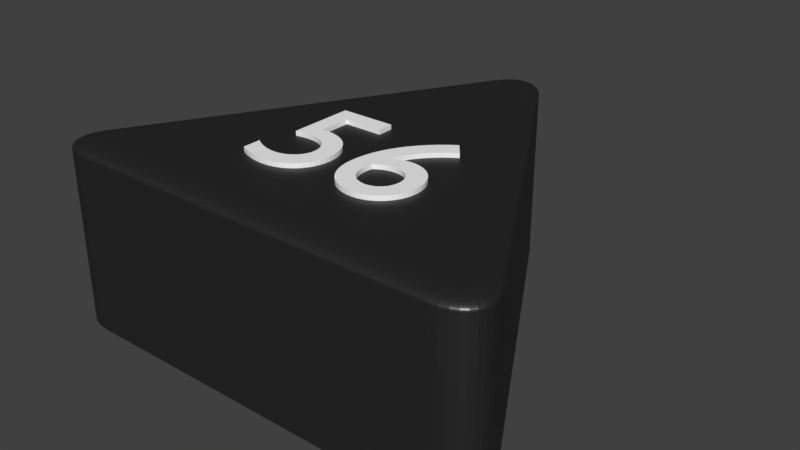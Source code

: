 # Source: dreieck_56_schwarz.blend  (saved by Blender 2.79.0; exported with 4.5.12 LTS)
import bpy
from mathutils import Matrix  # noqa: F401  (used for matrix-valued properties, if any)

bpy.ops.wm.read_factory_settings(use_empty=True)
scene = bpy.context.scene
scene.name = 'Scene'

# ---- collections
col_collection_1 = bpy.data.collections.new('Collection 1'); scene.collection.children.link(col_collection_1)

# ---- materials (node trees are filled in below, after node groups)
mat_material_001 = bpy.data.materials.new('Material.001')
mat_material_001.alpha_threshold = 0.0
mat_material_001.roughness = 0.5
mat_material_005 = bpy.data.materials.new('Material.005')
mat_material_005.alpha_threshold = 0.0
mat_material_005.roughness = 0.5
mat_material_008 = bpy.data.materials.new('Material.008')
mat_material_008.alpha_threshold = 0.0
mat_material_008.roughness = 0.5

# ---- material node trees
mat_material_001.use_nodes = True; mat_material_001.node_tree.nodes.clear()
_N = mat_material_001.node_tree.nodes; _L = mat_material_001.node_tree.links
n0 = _N.new('ShaderNodeBsdfDiffuse'); n0.name = 'Diffuse BSDF'; n0.location = (10, 300)
n0.inputs[0].default_value = (0.01298, 0.01298, 0.01298, 1.0)
n1 = _N.new('ShaderNodeOutputMaterial'); n1.name = 'Material Output'; n1.location = (383, 229)
n2 = _N.new('ShaderNodeBsdfAnisotropic'); n2.name = 'Glossy BSDF'; n2.location = (9, 167)
n2.distribution = 'GGX'
n2.inputs[1].default_value = 0.4472
n3 = _N.new('ShaderNodeMixShader'); n3.name = 'Mix Shader'; n3.location = (208, 244)
n3.inputs[0].default_value = 0.1
_L.new(n0.outputs[0], n3.inputs[1])
_L.new(n2.outputs[0], n3.inputs[2])
_L.new(n3.outputs[0], n1.inputs[0])
n1.is_active_output = True
mat_material_005.use_nodes = True; mat_material_005.node_tree.nodes.clear()
_N = mat_material_005.node_tree.nodes; _L = mat_material_005.node_tree.links
n0 = _N.new('ShaderNodeBsdfDiffuse'); n0.name = 'Diffuse BSDF'; n0.location = (10, 300)
n0.inputs[0].default_value = (1.0, 1.0, 1.0, 1.0)
n1 = _N.new('ShaderNodeOutputMaterial'); n1.name = 'Material Output'; n1.location = (383, 229)
n2 = _N.new('ShaderNodeBsdfAnisotropic'); n2.name = 'Glossy BSDF'; n2.location = (9, 167)
n2.distribution = 'GGX'
n2.inputs[1].default_value = 0.4472
n3 = _N.new('ShaderNodeMixShader'); n3.name = 'Mix Shader'; n3.location = (208, 244)
n3.inputs[0].default_value = 0.1
_L.new(n0.outputs[0], n3.inputs[1])
_L.new(n2.outputs[0], n3.inputs[2])
_L.new(n3.outputs[0], n1.inputs[0])
n1.is_active_output = True
mat_material_008.use_nodes = True; mat_material_008.node_tree.nodes.clear()
_N = mat_material_008.node_tree.nodes; _L = mat_material_008.node_tree.links
n0 = _N.new('ShaderNodeBsdfDiffuse'); n0.name = 'Diffuse BSDF'; n0.location = (10, 300)
n0.inputs[0].default_value = (1.0, 1.0, 1.0, 1.0)
n1 = _N.new('ShaderNodeOutputMaterial'); n1.name = 'Material Output'; n1.location = (383, 229)
n2 = _N.new('ShaderNodeBsdfAnisotropic'); n2.name = 'Glossy BSDF'; n2.location = (9, 167)
n2.distribution = 'GGX'
n2.inputs[1].default_value = 0.4472
n3 = _N.new('ShaderNodeMixShader'); n3.name = 'Mix Shader'; n3.location = (208, 244)
n3.inputs[0].default_value = 0.1
_L.new(n0.outputs[0], n3.inputs[1])
_L.new(n2.outputs[0], n3.inputs[2])
_L.new(n3.outputs[0], n1.inputs[0])
n1.is_active_output = True

# ---- world
world_world = bpy.data.worlds.new('World'); scene.world = world_world
world_world.color = (0.05088, 0.05088, 0.05088)
world_world.use_sun_shadow = False
world_world.sun_shadow_jitter_overblur = 0.0
world_world.cycles.sampling_method = 'MANUAL'

# ---- meshes
me_cylinder = bpy.data.meshes.new('Cylinder')
me_cylinder.from_pydata([(-0.1, 0.8268, -1.0), (0.1, 0.8268, -1.0), (-0.08313, 0.8518, -1.0), (-0.0642, 0.8718, -1.0), (-0.0437, 0.8866, -1.0), (-0.02212, 0.8955, -1.0), (-7.451e-09, 0.8985, -1.0), (0.02212, 0.8955, -1.0), (0.0437, 0.8866, -1.0), (0.0642, 0.8718, -1.0), (0.08313, 0.8518, -1.0), (0.766, -0.3268, -1.0), (0.666, -0.5, -1.0), (0.7792, -0.3539, -1.0), (0.7871, -0.3803, -1.0), (0.7896, -0.4054, -1.0), (0.7866, -0.4286, -1.0), (0.7782, -0.4493, -1.0), (0.7645, -0.4669, -1.0), (0.7459, -0.4811, -1.0), (0.7229, -0.4915, -1.0), (0.6961, -0.4979, -1.0), (-0.666, -0.5, -1.0), (-0.766, -0.3268, -1.0), (-0.6961, -0.4979, -1.0), (-0.7229, -0.4915, -1.0), (-0.7459, -0.4811, -1.0), (-0.7645, -0.4669, -1.0), (-0.7782, -0.4493, -1.0), (-0.7866, -0.4286, -1.0), (-0.7896, -0.4054, -1.0), (-0.7871, -0.3803, -1.0), (-0.7792, -0.3539, -1.0), (0.03214, 0.7843, 1.0), (0.1, 0.8268, 0.92), (0.04275, 0.791, 0.999), (0.05311, 0.7975, 0.9961), (0.06295, 0.8036, 0.9913), (0.07203, 0.8093, 0.9847), (0.08012, 0.8144, 0.9766), (0.08704, 0.8187, 0.967), (0.0926, 0.8222, 0.9563), (0.09668, 0.8247, 0.9447), (0.09916, 0.8263, 0.9325), (-0.03214, 0.7843, 1.0), (-0.1, 0.8268, 0.92), (-0.04275, 0.791, 0.999), (-0.05311, 0.7975, 0.9961), (-0.06295, 0.8036, 0.9913), (-0.07203, 0.8093, 0.9847), (-0.08012, 0.8144, 0.9766), (-0.08704, 0.8187, 0.967), (-0.0926, 0.8222, 0.9563), (-0.09668, 0.8247, 0.9447), (-0.09916, 0.8263, 0.9325), (0.02047, 0.8016, 1.0), (0.08313, 0.8518, 0.92), (0.03027, 0.8094, 0.999), (0.03983, 0.8171, 0.9961), (0.04891, 0.8244, 0.9913), (0.0573, 0.8311, 0.9847), (0.06477, 0.8371, 0.9766), (0.07116, 0.8422, 0.967), (0.0763, 0.8463, 0.9563), (0.08006, 0.8493, 0.9447), (0.08235, 0.8511, 0.9325), (0.01128, 0.8113, 1.0), (0.0642, 0.8718, 0.92), (0.01956, 0.8208, 0.999), (0.02764, 0.83, 0.9961), (0.03531, 0.8388, 0.9913), (0.04239, 0.8469, 0.9847), (0.0487, 0.8541, 0.9766), (0.0541, 0.8603, 0.967), (0.05844, 0.8652, 0.9563), (0.06161, 0.8689, 0.9447), (0.06355, 0.8711, 0.9325), (0.004518, 0.8162, 1.0), (0.0437, 0.8866, 0.92), (0.01065, 0.8272, 0.999), (0.01663, 0.8379, 0.9961), (0.02231, 0.8481, 0.9913), (0.02755, 0.8576, 0.9847), (0.03222, 0.8659, 0.9766), (0.03622, 0.8731, 0.967), (0.03943, 0.8789, 0.9563), (0.04178, 0.8831, 0.9447), (0.04322, 0.8857, 0.9325), (0.001011, 0.8177, 1.0), (0.02212, 0.8955, 0.92), (0.004314, 0.8298, 0.999), (0.007535, 0.8417, 0.9961), (0.0106, 0.853, 0.9913), (0.01342, 0.8634, 0.9847), (0.01594, 0.8727, 0.9766), (0.01809, 0.8807, 0.967), (0.01982, 0.887, 0.9563), (0.02109, 0.8917, 0.9447), (0.02186, 0.8946, 0.9325), (-1.397e-08, 0.8178, 1.0), (-7.451e-09, 0.8985, 0.92), (-1.298e-08, 0.8304, 0.999), (-1.199e-08, 0.8427, 0.9961), (-1.106e-08, 0.8545, 0.9913), (-1.024e-08, 0.8653, 0.9847), (-9.313e-09, 0.8749, 0.9766), (-8.615e-09, 0.8831, 0.967), (-8.149e-09, 0.8897, 0.9563), (-7.8e-09, 0.8946, 0.9447), (-7.567e-09, 0.8975, 0.9325), (-0.001011, 0.8177, 1.0), (-0.02212, 0.8955, 0.92), (-0.004314, 0.8298, 0.999), (-0.007535, 0.8417, 0.9961), (-0.0106, 0.853, 0.9913), (-0.01342, 0.8634, 0.9847), (-0.01594, 0.8727, 0.9766), (-0.01809, 0.8807, 0.967), (-0.01982, 0.887, 0.9563), (-0.02109, 0.8917, 0.9447), (-0.02186, 0.8946, 0.9325), (-0.004518, 0.8162, 1.0), (-0.0437, 0.8866, 0.92), (-0.01065, 0.8272, 0.999), (-0.01663, 0.8379, 0.9961), (-0.02231, 0.8481, 0.9913), (-0.02755, 0.8576, 0.9847), (-0.03222, 0.8659, 0.9766), (-0.03622, 0.8731, 0.967), (-0.03943, 0.8789, 0.9563), (-0.04178, 0.8831, 0.9447), (-0.04322, 0.8857, 0.9325), (-0.01128, 0.8113, 1.0), (-0.0642, 0.8718, 0.92), (-0.01956, 0.8208, 0.999), (-0.02764, 0.83, 0.9961), (-0.03531, 0.8388, 0.9913), (-0.04239, 0.8469, 0.9847), (-0.0487, 0.8541, 0.9766), (-0.0541, 0.8603, 0.967), (-0.05844, 0.8652, 0.9563), (-0.06161, 0.8689, 0.9447), (-0.06355, 0.8711, 0.9325), (-0.02047, 0.8016, 1.0), (-0.08313, 0.8518, 0.92), (-0.03027, 0.8094, 0.999), (-0.03983, 0.8171, 0.9961), (-0.04891, 0.8244, 0.9913), (-0.0573, 0.8311, 0.9847), (-0.06477, 0.8371, 0.9766), (-0.07116, 0.8422, 0.967), (-0.0763, 0.8463, 0.9563), (-0.08006, 0.8493, 0.9447), (-0.08235, 0.8511, 0.9325), (0.6632, -0.42, 1.0), (0.666, -0.5, 0.92), (0.6636, -0.4325, 0.999), (0.6641, -0.4447, 0.9961), (0.6645, -0.4563, 0.9913), (0.6649, -0.467, 0.9847), (0.6652, -0.4766, 0.9766), (0.6655, -0.4847, 0.967), (0.6657, -0.4913, 0.9563), (0.6659, -0.4961, 0.9447), (0.666, -0.499, 0.9325), (0.6953, -0.3643, 1.0), (0.766, -0.3268, 0.92), (0.7064, -0.3585, 0.999), (0.7172, -0.3527, 0.9961), (0.7274, -0.3473, 0.9913), (0.7369, -0.3423, 0.9847), (0.7453, -0.3378, 0.9766), (0.7525, -0.334, 0.967), (0.7583, -0.3309, 0.9563), (0.7626, -0.3286, 0.9447), (0.7652, -0.3273, 0.9325), (0.684, -0.4185, 1.0), (0.6961, -0.4979, 0.92), (0.6859, -0.4309, 0.999), (0.6877, -0.443, 0.9961), (0.6895, -0.4545, 0.9913), (0.6911, -0.4652, 0.9847), (0.6925, -0.4746, 0.9766), (0.6938, -0.4827, 0.967), (0.6948, -0.4892, 0.9563), (0.6955, -0.494, 0.9447), (0.6959, -0.4969, 0.9325), (0.697, -0.4154, 1.0), (0.7229, -0.4915, 0.92), (0.7011, -0.4273, 0.999), (0.705, -0.439, 0.9961), (0.7088, -0.45, 0.9913), (0.7122, -0.4602, 0.9847), (0.7153, -0.4692, 0.9766), (0.718, -0.477, 0.967), (0.7201, -0.4832, 0.9563), (0.7217, -0.4878, 0.9447), (0.7226, -0.4906, 0.9325), (0.7046, -0.412, 1.0), (0.7459, -0.4811, 0.92), (0.7111, -0.4228, 0.999), (0.7174, -0.4334, 0.9961), (0.7234, -0.4434, 0.9913), (0.7289, -0.4526, 0.9847), (0.7338, -0.4609, 0.9766), (0.738, -0.4679, 0.967), (0.7414, -0.4736, 0.9563), (0.7439, -0.4777, 0.9447), (0.7454, -0.4803, 0.9325), (0.7076, -0.4097, 1.0), (0.7645, -0.4669, 0.92), (0.7165, -0.4187, 0.999), (0.7252, -0.4274, 0.9961), (0.7334, -0.4357, 0.9913), (0.741, -0.4433, 0.9847), (0.7478, -0.4502, 0.9766), (0.7536, -0.456, 0.967), (0.7583, -0.4607, 0.9563), (0.7617, -0.4641, 0.9447), (0.7638, -0.4662, 0.9325), (0.7082, -0.4089, 1.0), (0.7782, -0.4493, 0.92), (0.7192, -0.4152, 0.999), (0.7298, -0.4214, 0.9961), (0.74, -0.4272, 0.9913), (0.7493, -0.4326, 0.9847), (0.7577, -0.4374, 0.9766), (0.7648, -0.4416, 0.967), (0.7705, -0.4449, 0.9563), (0.7747, -0.4473, 0.9447), (0.7773, -0.4488, 0.9325), (0.7086, -0.408, 1.0), (0.7866, -0.4286, 0.92), (0.7208, -0.4112, 0.999), (0.7327, -0.4143, 0.9961), (0.744, -0.4173, 0.9913), (0.7545, -0.4201, 0.9847), (0.7638, -0.4226, 0.9766), (0.7717, -0.4247, 0.967), (0.7781, -0.4264, 0.9563), (0.7828, -0.4276, 0.9447), (0.7856, -0.4283, 0.9325), (0.7091, -0.4042, 1.0), (0.7896, -0.4054, 0.92), (0.7217, -0.4044, 0.999), (0.734, -0.4046, 0.9961), (0.7457, -0.4048, 0.9913), (0.7564, -0.4049, 0.9847), (0.766, -0.4051, 0.9766), (0.7742, -0.4052, 0.967), (0.7809, -0.4053, 0.9563), (0.7857, -0.4054, 0.9447), (0.7886, -0.4054, 0.9325), (0.7083, -0.3959, 1.0), (0.7871, -0.3803, 0.92), (0.7206, -0.3935, 0.999), (0.7327, -0.3911, 0.9961), (0.7441, -0.3888, 0.9913), (0.7546, -0.3867, 0.9847), (0.764, -0.3849, 0.9766), (0.7721, -0.3833, 0.967), (0.7785, -0.382, 0.9563), (0.7833, -0.3811, 0.9447), (0.7862, -0.3805, 0.9325), (0.7044, -0.3831, 1.0), (0.7792, -0.3539, 0.92), (0.7161, -0.3785, 0.999), (0.7275, -0.3741, 0.9961), (0.7384, -0.3698, 0.9913), (0.7484, -0.3659, 0.9847), (0.7573, -0.3624, 0.9766), (0.7649, -0.3595, 0.967), (0.7711, -0.3571, 0.9563), (0.7755, -0.3553, 0.9447), (0.7783, -0.3542, 0.9325), (-0.6953, -0.3643, 1.0), (-0.766, -0.3268, 0.92), (-0.7064, -0.3585, 0.999), (-0.7172, -0.3527, 0.9961), (-0.7274, -0.3473, 0.9913), (-0.7369, -0.3423, 0.9847), (-0.7453, -0.3378, 0.9766), (-0.7525, -0.334, 0.967), (-0.7583, -0.3309, 0.9563), (-0.7626, -0.3286, 0.9447), (-0.7652, -0.3273, 0.9325), (-0.6632, -0.42, 1.0), (-0.666, -0.5, 0.92), (-0.6636, -0.4325, 0.999), (-0.6641, -0.4447, 0.9961), (-0.6645, -0.4563, 0.9913), (-0.6649, -0.467, 0.9847), (-0.6652, -0.4766, 0.9766), (-0.6655, -0.4847, 0.967), (-0.6657, -0.4913, 0.9563), (-0.6659, -0.4961, 0.9447), (-0.666, -0.499, 0.9325), (-0.7044, -0.3831, 1.0), (-0.7792, -0.3539, 0.92), (-0.7161, -0.3785, 0.999), (-0.7275, -0.3741, 0.9961), (-0.7384, -0.3698, 0.9913), (-0.7484, -0.3659, 0.9847), (-0.7573, -0.3624, 0.9766), (-0.7649, -0.3595, 0.967), (-0.7711, -0.3571, 0.9563), (-0.7755, -0.3553, 0.9447), (-0.7783, -0.3542, 0.9325), (-0.7083, -0.3959, 1.0), (-0.7871, -0.3803, 0.92), (-0.7206, -0.3935, 0.999), (-0.7327, -0.3911, 0.9961), (-0.7441, -0.3888, 0.9913), (-0.7546, -0.3867, 0.9847), (-0.764, -0.3849, 0.9766), (-0.7721, -0.3833, 0.967), (-0.7785, -0.382, 0.9563), (-0.7833, -0.3811, 0.9447), (-0.7862, -0.3805, 0.9325), (-0.7091, -0.4042, 1.0), (-0.7896, -0.4054, 0.92), (-0.7217, -0.4044, 0.999), (-0.734, -0.4046, 0.9961), (-0.7457, -0.4048, 0.9913), (-0.7564, -0.4049, 0.9847), (-0.766, -0.4051, 0.9766), (-0.7742, -0.4052, 0.967), (-0.7809, -0.4053, 0.9563), (-0.7857, -0.4054, 0.9447), (-0.7886, -0.4054, 0.9325), (-0.7086, -0.408, 1.0), (-0.7866, -0.4286, 0.92), (-0.7208, -0.4112, 0.999), (-0.7327, -0.4143, 0.9961), (-0.744, -0.4173, 0.9913), (-0.7545, -0.4201, 0.9847), (-0.7638, -0.4226, 0.9766), (-0.7717, -0.4247, 0.967), (-0.7781, -0.4264, 0.9563), (-0.7828, -0.4276, 0.9447), (-0.7856, -0.4283, 0.9325), (-0.7082, -0.4089, 1.0), (-0.7782, -0.4493, 0.92), (-0.7192, -0.4152, 0.999), (-0.7298, -0.4214, 0.9961), (-0.74, -0.4272, 0.9913), (-0.7493, -0.4326, 0.9847), (-0.7577, -0.4374, 0.9766), (-0.7648, -0.4416, 0.967), (-0.7705, -0.4449, 0.9563), (-0.7747, -0.4473, 0.9447), (-0.7773, -0.4488, 0.9325), (-0.7076, -0.4097, 1.0), (-0.7645, -0.4669, 0.92), (-0.7165, -0.4187, 0.999), (-0.7252, -0.4274, 0.9961), (-0.7334, -0.4357, 0.9913), (-0.741, -0.4433, 0.9847), (-0.7478, -0.4502, 0.9766), (-0.7536, -0.456, 0.967), (-0.7583, -0.4607, 0.9563), (-0.7617, -0.4641, 0.9447), (-0.7638, -0.4662, 0.9325), (-0.7046, -0.412, 1.0), (-0.7459, -0.4811, 0.92), (-0.7111, -0.4228, 0.999), (-0.7174, -0.4334, 0.9961), (-0.7234, -0.4434, 0.9913), (-0.7289, -0.4526, 0.9847), (-0.7338, -0.4609, 0.9766), (-0.738, -0.4679, 0.967), (-0.7414, -0.4736, 0.9563), (-0.7439, -0.4777, 0.9447), (-0.7454, -0.4803, 0.9325), (-0.697, -0.4154, 1.0), (-0.7229, -0.4915, 0.92), (-0.7011, -0.4273, 0.999), (-0.705, -0.439, 0.9961), (-0.7088, -0.45, 0.9913), (-0.7122, -0.4602, 0.9847), (-0.7153, -0.4692, 0.9766), (-0.718, -0.477, 0.967), (-0.7201, -0.4832, 0.9563), (-0.7217, -0.4878, 0.9447), (-0.7226, -0.4906, 0.9325), (-0.684, -0.4185, 1.0), (-0.6961, -0.4979, 0.92), (-0.6859, -0.4309, 0.999), (-0.6877, -0.443, 0.9961), (-0.6895, -0.4545, 0.9913), (-0.6911, -0.4652, 0.9847), (-0.6925, -0.4746, 0.9766), (-0.6938, -0.4827, 0.967), (-0.6948, -0.4892, 0.9563), (-0.6955, -0.494, 0.9447), (-0.6959, -0.4969, 0.9325), (0.2102, 0.2255, 1.05), (0.183, 0.206, 1.05), (0.1579, 0.1852, 1.05), (0.1351, 0.1633, 1.05), (0.1146, 0.1403, 1.05), (0.0963, 0.1164, 1.05), (0.08037, 0.09169, 1.05), (0.06679, 0.06627, 1.05), (0.05561, 0.04026, 1.05), (0.04686, 0.01376, 1.05), (0.04056, -0.01312, 1.05), (0.03676, -0.04028, 1.05), (0.03549, -0.06759, 1.05), (0.03666, -0.09, 1.05), (0.0401, -0.1111, 1.05), (0.0457, -0.1307, 1.05), (0.05336, -0.1487, 1.05), (0.06298, -0.1651, 1.05), (0.07445, -0.1796, 1.05), (0.08766, -0.1922, 1.05), (0.1025, -0.2028, 1.05), (0.1189, -0.2112, 1.05), (0.1367, -0.2174, 1.05), (0.1559, -0.2212, 1.05), (0.1763, -0.2225, 1.05), (0.1935, -0.2213, 1.05), (0.21, -0.2177, 1.05), (0.2258, -0.2121, 1.05), (0.2406, -0.2044, 1.05), (0.2543, -0.1949, 1.05), (0.2668, -0.1838, 1.05), (0.2777, -0.1712, 1.05), (0.2871, -0.1573, 1.05), (0.2946, -0.1423, 1.05), (0.3002, -0.1262, 1.05), (0.3037, -0.1094, 1.05), (0.3049, -0.09191, 1.05), (0.3039, -0.07421, 1.05), (0.3007, -0.05737, 1.05), (0.2956, -0.0415, 1.05), (0.2887, -0.02675, 1.05), (0.2801, -0.01324, 1.05), (0.27, -0.001112, 1.05), (0.2583, 0.009513, 1.05), (0.2454, 0.0185, 1.05), (0.2312, 0.02572, 1.05), (0.216, 0.03104, 1.05), (0.1997, 0.03432, 1.05), (0.1827, 0.03545, 1.05), (0.1756, 0.03527, 1.05), (0.1688, 0.03474, 1.05), (0.1623, 0.03391, 1.05), (0.156, 0.03279, 1.05), (0.1499, 0.03143, 1.05), (0.1441, 0.02985, 1.05), (0.1386, 0.02808, 1.05), (0.1332, 0.02616, 1.05), (0.1281, 0.02411, 1.05), (0.1233, 0.02197, 1.05), (0.1186, 0.01976, 1.05), (0.1142, 0.01753, 1.05), (0.1194, 0.03276, 1.05), (0.1261, 0.048, 1.05), (0.134, 0.06314, 1.05), (0.1432, 0.07807, 1.05), (0.1535, 0.09269, 1.05), (0.1648, 0.1069, 1.05), (0.177, 0.1206, 1.05), (0.19, 0.1336, 1.05), (0.2037, 0.146, 1.05), (0.218, 0.1575, 1.05), (0.2328, 0.168, 1.05), (0.248, 0.1775, 1.05), (0.1008, -0.04711, 1.05), (0.1074, -0.04289, 1.05), (0.1136, -0.03918, 1.05), (0.1194, -0.03595, 1.05), (0.1249, -0.03317, 1.05), (0.1303, -0.03082, 1.05), (0.1356, -0.02887, 1.05), (0.1408, -0.02729, 1.05), (0.1461, -0.02606, 1.05), (0.1516, -0.02515, 1.05), (0.1573, -0.02453, 1.05), (0.1634, -0.02418, 1.05), (0.1699, -0.02407, 1.05), (0.18, -0.02466, 1.05), (0.1897, -0.02638, 1.05), (0.1987, -0.02917, 1.05), (0.2071, -0.03296, 1.05), (0.2148, -0.03768, 1.05), (0.2216, -0.04327, 1.05), (0.2276, -0.04966, 1.05), (0.2327, -0.05678, 1.05), (0.2368, -0.06457, 1.05), (0.2397, -0.07296, 1.05), (0.2416, -0.08188, 1.05), (0.2422, -0.09127, 1.05), (0.2416, -0.1017, 1.05), (0.2399, -0.1115, 1.05), (0.2372, -0.1206, 1.05), (0.2334, -0.1289, 1.05), (0.2286, -0.1365, 1.05), (0.2229, -0.1432, 1.05), (0.2164, -0.149, 1.05), (0.209, -0.1539, 1.05), (0.2009, -0.1578, 1.05), (0.1921, -0.1606, 1.05), (0.1826, -0.1624, 1.05), (0.1724, -0.163, 1.05), (0.1612, -0.162, 1.05), (0.1502, -0.1593, 1.05), (0.1397, -0.1549, 1.05), (0.13, -0.1488, 1.05), (0.1211, -0.1412, 1.05), (0.1133, -0.1319, 1.05), (0.1068, -0.1212, 1.05), (0.1019, -0.109, 1.05), (0.09856, -0.09545, 1.05), (0.09714, -0.08058, 1.05), (0.09782, -0.06445, 1.05), (0.2102, 0.2255, 0.95), (0.183, 0.206, 0.95), (0.1579, 0.1852, 0.95), (0.1351, 0.1633, 0.95), (0.1146, 0.1403, 0.95), (0.0963, 0.1164, 0.95), (0.08037, 0.09169, 0.95), (0.06679, 0.06627, 0.95), (0.05561, 0.04026, 0.95), (0.04686, 0.01376, 0.95), (0.04056, -0.01312, 0.95), (0.03676, -0.04028, 0.95), (0.03549, -0.06759, 0.95), (0.03666, -0.09, 0.95), (0.0401, -0.1111, 0.95), (0.0457, -0.1307, 0.95), (0.05336, -0.1487, 0.95), (0.06298, -0.1651, 0.95), (0.07445, -0.1796, 0.95), (0.08766, -0.1922, 0.95), (0.1025, -0.2028, 0.95), (0.1189, -0.2112, 0.95), (0.1367, -0.2174, 0.95), (0.1559, -0.2212, 0.95), (0.1763, -0.2225, 0.95), (0.1935, -0.2213, 0.95), (0.21, -0.2177, 0.95), (0.2258, -0.2121, 0.95), (0.2406, -0.2044, 0.95), (0.2543, -0.1949, 0.95), (0.2668, -0.1838, 0.95), (0.2777, -0.1712, 0.95), (0.2871, -0.1573, 0.95), (0.2946, -0.1423, 0.95), (0.3002, -0.1262, 0.95), (0.3037, -0.1094, 0.95), (0.3049, -0.09191, 0.95), (0.3039, -0.07421, 0.95), (0.3007, -0.05737, 0.95), (0.2956, -0.0415, 0.95), (0.2887, -0.02675, 0.95), (0.2801, -0.01324, 0.95), (0.27, -0.001112, 0.95), (0.2583, 0.009513, 0.95), (0.2454, 0.0185, 0.95), (0.2312, 0.02572, 0.95), (0.216, 0.03104, 0.95), (0.1997, 0.03432, 0.95), (0.1827, 0.03545, 0.95), (0.1756, 0.03527, 0.95), (0.1688, 0.03474, 0.95), (0.1623, 0.03391, 0.95), (0.156, 0.03279, 0.95), (0.1499, 0.03143, 0.95), (0.1441, 0.02985, 0.95), (0.1386, 0.02808, 0.95), (0.1332, 0.02616, 0.95), (0.1281, 0.02411, 0.95), (0.1233, 0.02197, 0.95), (0.1186, 0.01976, 0.95), (0.1142, 0.01753, 0.95), (0.1194, 0.03276, 0.95), (0.1261, 0.048, 0.95), (0.134, 0.06314, 0.95), (0.1432, 0.07807, 0.95), (0.1535, 0.09269, 0.95), (0.1648, 0.1069, 0.95), (0.177, 0.1206, 0.95), (0.19, 0.1336, 0.95), (0.2037, 0.146, 0.95), (0.218, 0.1575, 0.95), (0.2328, 0.168, 0.95), (0.248, 0.1775, 0.95), (0.1008, -0.04711, 0.95), (0.1074, -0.04289, 0.95), (0.1136, -0.03918, 0.95), (0.1194, -0.03595, 0.95), (0.1249, -0.03317, 0.95), (0.1303, -0.03082, 0.95), (0.1356, -0.02887, 0.95), (0.1408, -0.02729, 0.95), (0.1461, -0.02606, 0.95), (0.1516, -0.02515, 0.95), (0.1573, -0.02453, 0.95), (0.1634, -0.02418, 0.95), (0.1699, -0.02407, 0.95), (0.18, -0.02466, 0.95), (0.1897, -0.02638, 0.95), (0.1987, -0.02917, 0.95), (0.2071, -0.03296, 0.95), (0.2148, -0.03768, 0.95), (0.2216, -0.04327, 0.95), (0.2276, -0.04966, 0.95), (0.2327, -0.05678, 0.95), (0.2368, -0.06457, 0.95), (0.2397, -0.07296, 0.95), (0.2416, -0.08188, 0.95), (0.2422, -0.09127, 0.95), (0.2416, -0.1017, 0.95), (0.2399, -0.1115, 0.95), (0.2372, -0.1206, 0.95), (0.2334, -0.1289, 0.95), (0.2286, -0.1365, 0.95), (0.2229, -0.1432, 0.95), (0.2164, -0.149, 0.95), (0.209, -0.1539, 0.95), (0.2009, -0.1578, 0.95), (0.1921, -0.1606, 0.95), (0.1826, -0.1624, 0.95), (0.1724, -0.163, 0.95), (0.1612, -0.162, 0.95), (0.1502, -0.1593, 0.95), (0.1397, -0.1549, 0.95), (0.13, -0.1488, 0.95), (0.1211, -0.1412, 0.95), (0.1133, -0.1319, 0.95), (0.1068, -0.1212, 0.95), (0.1019, -0.109, 0.95), (0.09856, -0.09545, 0.95), (0.09714, -0.08058, 0.95), (0.09782, -0.06445, 0.95), (-0.05248, 0.2192, 1.05), (-0.2464, 0.2192, 1.05), (-0.2464, -0.008004, 1.05), (-0.2232, -0.003611, 1.05), (-0.2017, -0.001826, 1.05), (-0.182, -0.002454, 1.05), (-0.1641, -0.005301, 1.05), (-0.148, -0.01018, 1.05), (-0.1339, -0.01688, 1.05), (-0.1218, -0.02523, 1.05), (-0.1118, -0.03503, 1.05), (-0.1038, -0.04607, 1.05), (-0.0981, -0.05818, 1.05), (-0.09461, -0.07116, 1.05), (-0.09344, -0.0848, 1.05), (-0.09427, -0.09536, 1.05), (-0.0967, -0.1055, 1.05), (-0.1006, -0.1152, 1.05), (-0.1059, -0.1243, 1.05), (-0.1124, -0.1327, 1.05), (-0.1201, -0.1402, 1.05), (-0.1288, -0.1469, 1.05), (-0.1384, -0.1526, 1.05), (-0.1488, -0.1573, 1.05), (-0.1599, -0.1607, 1.05), (-0.1715, -0.1628, 1.05), (-0.1837, -0.1635, 1.05), (-0.1917, -0.1633, 1.05), (-0.1997, -0.1626, 1.05), (-0.2077, -0.1615, 1.05), (-0.2157, -0.1599, 1.05), (-0.2236, -0.1579, 1.05), (-0.2316, -0.1554, 1.05), (-0.2396, -0.1525, 1.05), (-0.2475, -0.1492, 1.05), (-0.2554, -0.1454, 1.05), (-0.2633, -0.1412, 1.05), (-0.2712, -0.1366, 1.05), (-0.279, -0.1315, 1.05), (-0.279, -0.1962, 1.05), (-0.2697, -0.2007, 1.05), (-0.2607, -0.2048, 1.05), (-0.2519, -0.2085, 1.05), (-0.2433, -0.2117, 1.05), (-0.2347, -0.2144, 1.05), (-0.2262, -0.2168, 1.05), (-0.2177, -0.2188, 1.05), (-0.2092, -0.2203, 1.05), (-0.2006, -0.2215, 1.05), (-0.1917, -0.2224, 1.05), (-0.1827, -0.2229, 1.05), (-0.1734, -0.223, 1.05), (-0.1533, -0.2218, 1.05), (-0.1342, -0.2183, 1.05), (-0.1163, -0.2126, 1.05), (-0.09974, -0.2048, 1.05), (-0.08464, -0.1951, 1.05), (-0.07112, -0.1835, 1.05), (-0.05932, -0.1703, 1.05), (-0.04937, -0.1555, 1.05), (-0.04141, -0.1393, 1.05), (-0.03556, -0.1219, 1.05), (-0.03195, -0.1032, 1.05), (-0.03072, -0.08352, 1.05), (-0.03196, -0.06378, 1.05), (-0.03563, -0.04498, 1.05), (-0.04166, -0.02729, 1.05), (-0.04997, -0.0109, 1.05), (-0.06048, 0.004045, 1.05), (-0.07312, 0.01736, 1.05), (-0.08781, 0.02887, 1.05), (-0.1045, 0.03841, 1.05), (-0.1231, 0.04581, 1.05), (-0.1435, 0.05089, 1.05), (-0.1656, 0.05349, 1.05), (-0.1894, 0.05344, 1.05), (-0.1894, 0.1629, 1.05), (-0.05248, 0.1629, 1.05), (-0.05248, 0.2192, 0.95), (-0.2464, 0.2192, 0.95), (-0.2464, -0.008004, 0.95), (-0.2232, -0.003611, 0.95), (-0.2017, -0.001826, 0.95), (-0.182, -0.002454, 0.95), (-0.1641, -0.005301, 0.95), (-0.148, -0.01018, 0.95), (-0.1339, -0.01688, 0.95), (-0.1218, -0.02523, 0.95), (-0.1118, -0.03503, 0.95), (-0.1038, -0.04607, 0.95), (-0.0981, -0.05818, 0.95), (-0.09461, -0.07116, 0.95), (-0.09344, -0.0848, 0.95), (-0.09427, -0.09536, 0.95), (-0.0967, -0.1055, 0.95), (-0.1006, -0.1152, 0.95), (-0.1059, -0.1243, 0.95), (-0.1124, -0.1327, 0.95), (-0.1201, -0.1402, 0.95), (-0.1288, -0.1469, 0.95), (-0.1384, -0.1526, 0.95), (-0.1488, -0.1573, 0.95), (-0.1599, -0.1607, 0.95), (-0.1715, -0.1628, 0.95), (-0.1837, -0.1635, 0.95), (-0.1917, -0.1633, 0.95), (-0.1997, -0.1626, 0.95), (-0.2077, -0.1615, 0.95), (-0.2157, -0.1599, 0.95), (-0.2236, -0.1579, 0.95), (-0.2316, -0.1554, 0.95), (-0.2396, -0.1525, 0.95), (-0.2475, -0.1492, 0.95), (-0.2554, -0.1454, 0.95), (-0.2633, -0.1412, 0.95), (-0.2712, -0.1366, 0.95), (-0.279, -0.1315, 0.95), (-0.279, -0.1962, 0.95), (-0.2697, -0.2007, 0.95), (-0.2607, -0.2048, 0.95), (-0.2519, -0.2085, 0.95), (-0.2433, -0.2117, 0.95), (-0.2347, -0.2144, 0.95), (-0.2262, -0.2168, 0.95), (-0.2177, -0.2188, 0.95), (-0.2092, -0.2203, 0.95), (-0.2006, -0.2215, 0.95), (-0.1917, -0.2224, 0.95), (-0.1827, -0.2229, 0.95), (-0.1734, -0.223, 0.95), (-0.1533, -0.2218, 0.95), (-0.1342, -0.2183, 0.95), (-0.1163, -0.2126, 0.95), (-0.09974, -0.2048, 0.95), (-0.08464, -0.1951, 0.95), (-0.07112, -0.1835, 0.95), (-0.05932, -0.1703, 0.95), (-0.04937, -0.1555, 0.95), (-0.04141, -0.1393, 0.95), (-0.03556, -0.1219, 0.95), (-0.03195, -0.1032, 0.95), (-0.03072, -0.08352, 0.95), (-0.03196, -0.06378, 0.95), (-0.03563, -0.04498, 0.95), (-0.04166, -0.02729, 0.95), (-0.04997, -0.0109, 0.95), (-0.06048, 0.004045, 0.95), (-0.07312, 0.01736, 0.95), (-0.08781, 0.02887, 0.95), (-0.1045, 0.03841, 0.95), (-0.1231, 0.04581, 0.95), (-0.1435, 0.05089, 0.95), (-0.1656, 0.05349, 0.95), (-0.1894, 0.05344, 0.95), (-0.1894, 0.1629, 0.95), (-0.05248, 0.1629, 0.95)], [], [(9, 67, 56, 10), (265, 13, 11, 166), (0, 45, 144, 2), (154, 176, 187, 198, 209, 220, 231, 242, 253, 264, 165, 33, 55, 66, 77, 88, 99, 110, 121, 132, 143, 44, 275, 297, 308, 319, 330, 341, 352, 363, 374, 385, 286), (23, 276, 45, 0), (155, 12, 21, 177), (2, 144, 133, 3), (3, 133, 122, 4), (4, 122, 111, 5), (5, 111, 100, 6), (6, 100, 89, 7), (7, 89, 78, 8), (8, 78, 67, 9), (1, 34, 166, 11), (12, 155, 287, 22), (188, 20, 19, 199), (199, 19, 18, 210), (210, 18, 17, 221), (221, 17, 16, 232), (232, 16, 15, 243), (243, 15, 14, 254), (254, 14, 13, 265), (276, 23, 32, 298), (177, 21, 20, 188), (386, 24, 22, 287), (309, 31, 30, 320), (320, 30, 29, 331), (331, 29, 28, 342), (342, 28, 27, 353), (353, 27, 26, 364), (364, 26, 25, 375), (375, 25, 24, 386), (298, 32, 31, 309), (0, 2, 3, 4, 5, 6, 7, 8, 9, 10, 1, 11, 13, 14, 15, 16, 17, 18, 19, 20, 21, 12, 22, 24, 25, 26, 27, 28, 29, 30, 31, 32, 23), (44, 143, 145, 46), (46, 145, 146, 47), (47, 146, 147, 48), (48, 147, 148, 49), (49, 148, 149, 50), (50, 149, 150, 51), (51, 150, 151, 52), (52, 151, 152, 53), (53, 152, 153, 54), (54, 153, 144, 45), (143, 132, 134, 145), (145, 134, 135, 146), (146, 135, 136, 147), (147, 136, 137, 148), (148, 137, 138, 149), (149, 138, 139, 150), (150, 139, 140, 151), (151, 140, 141, 152), (152, 141, 142, 153), (153, 142, 133, 144), (132, 121, 123, 134), (134, 123, 124, 135), (135, 124, 125, 136), (136, 125, 126, 137), (137, 126, 127, 138), (138, 127, 128, 139), (139, 128, 129, 140), (140, 129, 130, 141), (141, 130, 131, 142), (142, 131, 122, 133), (121, 110, 112, 123), (123, 112, 113, 124), (124, 113, 114, 125), (125, 114, 115, 126), (126, 115, 116, 127), (127, 116, 117, 128), (128, 117, 118, 129), (129, 118, 119, 130), (130, 119, 120, 131), (131, 120, 111, 122), (110, 99, 101, 112), (112, 101, 102, 113), (113, 102, 103, 114), (114, 103, 104, 115), (115, 104, 105, 116), (116, 105, 106, 117), (117, 106, 107, 118), (118, 107, 108, 119), (119, 108, 109, 120), (120, 109, 100, 111), (99, 88, 90, 101), (101, 90, 91, 102), (102, 91, 92, 103), (103, 92, 93, 104), (104, 93, 94, 105), (105, 94, 95, 106), (106, 95, 96, 107), (107, 96, 97, 108), (108, 97, 98, 109), (109, 98, 89, 100), (88, 77, 79, 90), (90, 79, 80, 91), (91, 80, 81, 92), (92, 81, 82, 93), (93, 82, 83, 94), (94, 83, 84, 95), (95, 84, 85, 96), (96, 85, 86, 97), (97, 86, 87, 98), (98, 87, 78, 89), (77, 66, 68, 79), (79, 68, 69, 80), (80, 69, 70, 81), (81, 70, 71, 82), (82, 71, 72, 83), (83, 72, 73, 84), (84, 73, 74, 85), (85, 74, 75, 86), (86, 75, 76, 87), (87, 76, 67, 78), (66, 55, 57, 68), (68, 57, 58, 69), (69, 58, 59, 70), (70, 59, 60, 71), (71, 60, 61, 72), (72, 61, 62, 73), (73, 62, 63, 74), (74, 63, 64, 75), (75, 64, 65, 76), (76, 65, 56, 67), (55, 33, 35, 57), (57, 35, 36, 58), (58, 36, 37, 59), (59, 37, 38, 60), (60, 38, 39, 61), (61, 39, 40, 62), (62, 40, 41, 63), (63, 41, 42, 64), (64, 42, 43, 65), (65, 43, 34, 56), (176, 154, 156, 178), (178, 156, 157, 179), (179, 157, 158, 180), (180, 158, 159, 181), (181, 159, 160, 182), (182, 160, 161, 183), (183, 161, 162, 184), (184, 162, 163, 185), (185, 163, 164, 186), (186, 164, 155, 177), (187, 176, 178, 189), (189, 178, 179, 190), (190, 179, 180, 191), (191, 180, 181, 192), (192, 181, 182, 193), (193, 182, 183, 194), (194, 183, 184, 195), (195, 184, 185, 196), (196, 185, 186, 197), (197, 186, 177, 188), (198, 187, 189, 200), (200, 189, 190, 201), (201, 190, 191, 202), (202, 191, 192, 203), (203, 192, 193, 204), (204, 193, 194, 205), (205, 194, 195, 206), (206, 195, 196, 207), (207, 196, 197, 208), (208, 197, 188, 199), (209, 198, 200, 211), (211, 200, 201, 212), (212, 201, 202, 213), (213, 202, 203, 214), (214, 203, 204, 215), (215, 204, 205, 216), (216, 205, 206, 217), (217, 206, 207, 218), (218, 207, 208, 219), (219, 208, 199, 210), (220, 209, 211, 222), (222, 211, 212, 223), (223, 212, 213, 224), (224, 213, 214, 225), (225, 214, 215, 226), (226, 215, 216, 227), (227, 216, 217, 228), (228, 217, 218, 229), (229, 218, 219, 230), (230, 219, 210, 221), (231, 220, 222, 233), (233, 222, 223, 234), (234, 223, 224, 235), (235, 224, 225, 236), (236, 225, 226, 237), (237, 226, 227, 238), (238, 227, 228, 239), (239, 228, 229, 240), (240, 229, 230, 241), (241, 230, 221, 232), (242, 231, 233, 244), (244, 233, 234, 245), (245, 234, 235, 246), (246, 235, 236, 247), (247, 236, 237, 248), (248, 237, 238, 249), (249, 238, 239, 250), (250, 239, 240, 251), (251, 240, 241, 252), (252, 241, 232, 243), (253, 242, 244, 255), (255, 244, 245, 256), (256, 245, 246, 257), (257, 246, 247, 258), (258, 247, 248, 259), (259, 248, 249, 260), (260, 249, 250, 261), (261, 250, 251, 262), (262, 251, 252, 263), (263, 252, 243, 254), (264, 253, 255, 266), (266, 255, 256, 267), (267, 256, 257, 268), (268, 257, 258, 269), (269, 258, 259, 270), (270, 259, 260, 271), (271, 260, 261, 272), (272, 261, 262, 273), (273, 262, 263, 274), (274, 263, 254, 265), (165, 264, 266, 167), (167, 266, 267, 168), (168, 267, 268, 169), (169, 268, 269, 170), (170, 269, 270, 171), (171, 270, 271, 172), (172, 271, 272, 173), (173, 272, 273, 174), (174, 273, 274, 175), (175, 274, 265, 166), (297, 275, 277, 299), (299, 277, 278, 300), (300, 278, 279, 301), (301, 279, 280, 302), (302, 280, 281, 303), (303, 281, 282, 304), (304, 282, 283, 305), (305, 283, 284, 306), (306, 284, 285, 307), (307, 285, 276, 298), (308, 297, 299, 310), (310, 299, 300, 311), (311, 300, 301, 312), (312, 301, 302, 313), (313, 302, 303, 314), (314, 303, 304, 315), (315, 304, 305, 316), (316, 305, 306, 317), (317, 306, 307, 318), (318, 307, 298, 309), (319, 308, 310, 321), (321, 310, 311, 322), (322, 311, 312, 323), (323, 312, 313, 324), (324, 313, 314, 325), (325, 314, 315, 326), (326, 315, 316, 327), (327, 316, 317, 328), (328, 317, 318, 329), (329, 318, 309, 320), (330, 319, 321, 332), (332, 321, 322, 333), (333, 322, 323, 334), (334, 323, 324, 335), (335, 324, 325, 336), (336, 325, 326, 337), (337, 326, 327, 338), (338, 327, 328, 339), (339, 328, 329, 340), (340, 329, 320, 331), (341, 330, 332, 343), (343, 332, 333, 344), (344, 333, 334, 345), (345, 334, 335, 346), (346, 335, 336, 347), (347, 336, 337, 348), (348, 337, 338, 349), (349, 338, 339, 350), (350, 339, 340, 351), (351, 340, 331, 342), (352, 341, 343, 354), (354, 343, 344, 355), (355, 344, 345, 356), (356, 345, 346, 357), (357, 346, 347, 358), (358, 347, 348, 359), (359, 348, 349, 360), (360, 349, 350, 361), (361, 350, 351, 362), (362, 351, 342, 353), (363, 352, 354, 365), (365, 354, 355, 366), (366, 355, 356, 367), (367, 356, 357, 368), (368, 357, 358, 369), (369, 358, 359, 370), (370, 359, 360, 371), (371, 360, 361, 372), (372, 361, 362, 373), (373, 362, 353, 364), (374, 363, 365, 376), (376, 365, 366, 377), (377, 366, 367, 378), (378, 367, 368, 379), (379, 368, 369, 380), (380, 369, 370, 381), (381, 370, 371, 382), (382, 371, 372, 383), (383, 372, 373, 384), (384, 373, 364, 375), (385, 374, 376, 387), (387, 376, 377, 388), (388, 377, 378, 389), (389, 378, 379, 390), (390, 379, 380, 391), (391, 380, 381, 392), (392, 381, 382, 393), (393, 382, 383, 394), (394, 383, 384, 395), (395, 384, 375, 386), (286, 385, 387, 288), (288, 387, 388, 289), (289, 388, 389, 290), (290, 389, 390, 291), (291, 390, 391, 292), (292, 391, 392, 293), (293, 392, 393, 294), (294, 393, 394, 295), (295, 394, 395, 296), (296, 395, 386, 287), (33, 165, 167, 35), (35, 167, 168, 36), (36, 168, 169, 37), (37, 169, 170, 38), (38, 170, 171, 39), (39, 171, 172, 40), (40, 172, 173, 41), (41, 173, 174, 42), (42, 174, 175, 43), (43, 175, 166, 34), (275, 44, 46, 277), (277, 46, 47, 278), (278, 47, 48, 279), (279, 48, 49, 280), (280, 49, 50, 281), (281, 50, 51, 282), (282, 51, 52, 283), (283, 52, 53, 284), (284, 53, 54, 285), (285, 54, 45, 276), (287, 155, 164, 296), (296, 164, 163, 295), (295, 163, 162, 294), (294, 162, 161, 293), (293, 161, 160, 292), (292, 160, 159, 291), (291, 159, 158, 290), (290, 158, 157, 289), (289, 157, 156, 288), (288, 156, 154, 286), (10, 56, 34, 1), (397, 468, 396), (398, 468, 397), (399, 468, 398), (399, 467, 468), (399, 466, 467), (400, 466, 399), (400, 465, 466), (400, 464, 465), (401, 464, 400), (401, 463, 464), (401, 462, 463), (402, 462, 401), (402, 461, 462), (402, 460, 461), (403, 460, 402), (403, 459, 460), (404, 459, 403), (404, 458, 459), (404, 457, 458), (405, 457, 404), (445, 443, 444), (446, 443, 445), (447, 443, 446), (447, 442, 443), (448, 442, 447), (449, 442, 448), (405, 456, 457), (450, 442, 449), (450, 441, 442), (451, 441, 450), (452, 441, 451), (453, 441, 452), (453, 440, 441), (454, 440, 453), (455, 440, 454), (456, 440, 455), (456, 439, 440), (405, 439, 456), (406, 439, 405), (406, 438, 439), (406, 437, 438), (407, 478, 406), (478, 479, 406), (479, 437, 406), (479, 480, 437), (480, 481, 437), (481, 436, 437), (482, 436, 481), (483, 436, 482), (407, 477, 478), (407, 476, 477), (484, 436, 483), (484, 435, 436), (407, 475, 476), (407, 474, 475), (485, 435, 484), (407, 473, 474), (486, 435, 485), (407, 472, 473), (407, 471, 472), (487, 435, 486), (407, 470, 471), (408, 470, 407), (487, 434, 435), (408, 469, 470), (488, 434, 487), (408, 516, 469), (489, 434, 488), (490, 434, 489), (490, 433, 434), (408, 515, 516), (491, 433, 490), (409, 515, 408), (492, 433, 491), (492, 432, 433), (409, 514, 515), (493, 432, 492), (410, 514, 409), (494, 432, 493), (494, 431, 432), (410, 513, 514), (495, 431, 494), (410, 512, 513), (495, 430, 431), (411, 512, 410), (496, 430, 495), (497, 430, 496), (411, 511, 512), (497, 429, 430), (498, 429, 497), (412, 511, 411), (412, 510, 511), (499, 429, 498), (412, 509, 510), (499, 428, 429), (500, 428, 499), (413, 509, 412), (413, 508, 509), (501, 428, 500), (502, 428, 501), (413, 507, 508), (502, 427, 428), (503, 427, 502), (413, 506, 507), (504, 427, 503), (413, 505, 506), (505, 427, 504), (413, 427, 505), (414, 427, 413), (414, 426, 427), (415, 426, 414), (415, 425, 426), (416, 425, 415), (416, 424, 425), (417, 424, 416), (417, 423, 424), (418, 423, 417), (418, 422, 423), (419, 422, 418), (419, 421, 422), (420, 421, 419), (518, 517, 589), (519, 518, 589), (520, 519, 589), (520, 589, 588), (520, 588, 587), (521, 520, 587), (521, 587, 586), (521, 586, 585), (522, 521, 585), (522, 585, 584), (522, 584, 583), (523, 522, 583), (523, 583, 582), (523, 582, 581), (524, 523, 581), (524, 581, 580), (525, 524, 580), (525, 580, 579), (525, 579, 578), (526, 525, 578), (566, 565, 564), (567, 566, 564), (568, 567, 564), (568, 564, 563), (569, 568, 563), (570, 569, 563), (526, 578, 577), (571, 570, 563), (571, 563, 562), (572, 571, 562), (573, 572, 562), (574, 573, 562), (574, 562, 561), (575, 574, 561), (576, 575, 561), (577, 576, 561), (577, 561, 560), (526, 577, 560), (527, 526, 560), (527, 560, 559), (527, 559, 558), (528, 527, 599), (599, 527, 600), (600, 527, 558), (600, 558, 601), (601, 558, 602), (602, 558, 557), (603, 602, 557), (604, 603, 557), (528, 599, 598), (528, 598, 597), (605, 604, 557), (605, 557, 556), (528, 597, 596), (528, 596, 595), (606, 605, 556), (528, 595, 594), (607, 606, 556), (528, 594, 593), (528, 593, 592), (608, 607, 556), (528, 592, 591), (529, 528, 591), (608, 556, 555), (529, 591, 590), (609, 608, 555), (529, 590, 637), (610, 609, 555), (611, 610, 555), (611, 555, 554), (529, 637, 636), (612, 611, 554), (530, 529, 636), (613, 612, 554), (613, 554, 553), (530, 636, 635), (614, 613, 553), (531, 530, 635), (615, 614, 553), (615, 553, 552), (531, 635, 634), (616, 615, 552), (531, 634, 633), (616, 552, 551), (532, 531, 633), (617, 616, 551), (618, 617, 551), (532, 633, 632), (618, 551, 550), (619, 618, 550), (533, 532, 632), (533, 632, 631), (620, 619, 550), (533, 631, 630), (620, 550, 549), (621, 620, 549), (534, 533, 630), (534, 630, 629), (622, 621, 549), (623, 622, 549), (534, 629, 628), (623, 549, 548), (624, 623, 548), (534, 628, 627), (625, 624, 548), (534, 627, 626), (626, 625, 548), (534, 626, 548), (535, 534, 548), (535, 548, 547), (536, 535, 547), (536, 547, 546), (537, 536, 546), (537, 546, 545), (538, 537, 545), (538, 545, 544), (539, 538, 544), (539, 544, 543), (540, 539, 543), (540, 543, 542), (541, 540, 542), (448, 447, 568, 569), (421, 420, 541, 542), (425, 424, 545, 546), (396, 468, 589, 517), (473, 472, 593, 594), (456, 455, 576, 577), (437, 436, 557, 558), (480, 479, 600, 601), (514, 513, 634, 635), (441, 440, 561, 562), (465, 464, 585, 586), (494, 493, 614, 615), (405, 404, 525, 526), (460, 459, 580, 581), (409, 408, 529, 530), (433, 432, 553, 554), (476, 475, 596, 597), (420, 419, 540, 541), (461, 460, 581, 582), (401, 400, 521, 522), (484, 483, 604, 605), (416, 415, 536, 537), (510, 509, 630, 631), (429, 428, 549, 550), (488, 487, 608, 609), (507, 506, 627, 628), (449, 448, 569, 570), (424, 423, 544, 545), (503, 502, 623, 624), (397, 396, 517, 518), (499, 498, 619, 620), (468, 467, 588, 589), (438, 437, 558, 559), (472, 471, 592, 593), (445, 444, 565, 566), (428, 427, 548, 549), (483, 482, 603, 604), (442, 441, 562, 563), (408, 407, 528, 529), (479, 478, 599, 600), (453, 452, 573, 574), (464, 463, 584, 585), (515, 514, 635, 636), (434, 433, 554, 555), (457, 456, 577, 578), (495, 494, 615, 616), (487, 486, 607, 608), (412, 411, 532, 533), (419, 418, 539, 540), (430, 429, 550, 551), (415, 414, 535, 536), (404, 403, 524, 525), (491, 490, 611, 612), (450, 449, 570, 571), (500, 499, 620, 621), (511, 510, 631, 632), (400, 399, 520, 521), (471, 470, 591, 592), (423, 422, 543, 544), (504, 503, 624, 625), (446, 445, 566, 567), (496, 495, 616, 617), (482, 481, 602, 603), (439, 438, 559, 560), (475, 474, 595, 596), (427, 426, 547, 548), (454, 453, 574, 575), (407, 406, 527, 528), (458, 457, 578, 579), (467, 466, 587, 588), (492, 491, 612, 613), (443, 442, 563, 564), (463, 462, 583, 584), (512, 511, 632, 633), (418, 417, 538, 539), (411, 410, 531, 532), (435, 434, 555, 556), (478, 477, 598, 599), (431, 430, 551, 552), (490, 489, 610, 611), (508, 507, 628, 629), (403, 402, 523, 524), (486, 485, 606, 607), (414, 413, 534, 535), (501, 500, 621, 622), (399, 398, 519, 520), (505, 504, 625, 626), (516, 515, 636, 637), (469, 516, 637, 590), (451, 450, 571, 572), (422, 421, 542, 543), (474, 473, 594, 595), (447, 446, 567, 568), (426, 425, 546, 547), (497, 496, 617, 618), (440, 439, 560, 561), (470, 469, 590, 591), (455, 454, 575, 576), (466, 465, 586, 587), (481, 480, 601, 602), (493, 492, 613, 614), (406, 405, 526, 527), (444, 443, 564, 565), (513, 512, 633, 634), (410, 409, 530, 531), (459, 458, 579, 580), (436, 435, 556, 557), (477, 476, 597, 598), (417, 416, 537, 538), (402, 401, 522, 523), (432, 431, 552, 553), (462, 461, 582, 583), (509, 508, 629, 630), (485, 484, 605, 606), (506, 505, 626, 627), (489, 488, 609, 610), (502, 501, 622, 623), (413, 412, 533, 534), (398, 397, 518, 519), (452, 451, 572, 573), (498, 497, 618, 619), (640, 714, 639), (714, 638, 639), (714, 715, 638), (640, 713, 714), (713, 711, 712), (640, 711, 713), (640, 710, 711), (640, 709, 710), (640, 708, 709), (640, 641, 708), (641, 707, 708), (641, 642, 707), (642, 706, 707), (642, 643, 706), (643, 705, 706), (644, 705, 643), (645, 705, 644), (646, 705, 645), (646, 704, 705), (647, 704, 646), (648, 704, 647), (648, 703, 704), (649, 703, 648), (649, 702, 703), (650, 702, 649), (651, 702, 650), (651, 701, 702), (652, 701, 651), (652, 700, 701), (653, 700, 652), (654, 700, 653), (654, 699, 700), (655, 699, 654), (656, 699, 655), (656, 698, 699), (657, 698, 656), (677, 675, 676), (658, 698, 657), (677, 674, 675), (658, 697, 698), (659, 697, 658), (677, 673, 674), (677, 672, 673), (660, 697, 659), (677, 671, 672), (677, 670, 671), (661, 697, 660), (677, 669, 670), (661, 696, 697), (662, 696, 661), (677, 668, 669), (677, 667, 668), (663, 696, 662), (677, 666, 667), (677, 665, 666), (664, 696, 663), (677, 664, 665), (677, 696, 664), (677, 695, 696), (677, 694, 695), (677, 693, 694), (678, 693, 677), (679, 693, 678), (679, 692, 693), (680, 692, 679), (681, 692, 680), (682, 692, 681), (682, 691, 692), (683, 691, 682), (684, 691, 683), (684, 690, 691), (685, 690, 684), (686, 690, 685), (687, 690, 686), (687, 689, 690), (688, 689, 687), (718, 717, 792), (792, 717, 716), (792, 716, 793), (718, 792, 791), (791, 790, 789), (718, 791, 789), (718, 789, 788), (718, 788, 787), (718, 787, 786), (718, 786, 719), (719, 786, 785), (719, 785, 720), (720, 785, 784), (720, 784, 721), (721, 784, 783), (722, 721, 783), (723, 722, 783), (724, 723, 783), (724, 783, 782), (725, 724, 782), (726, 725, 782), (726, 782, 781), (727, 726, 781), (727, 781, 780), (728, 727, 780), (729, 728, 780), (729, 780, 779), (730, 729, 779), (730, 779, 778), (731, 730, 778), (732, 731, 778), (732, 778, 777), (733, 732, 777), (734, 733, 777), (734, 777, 776), (735, 734, 776), (755, 754, 753), (736, 735, 776), (755, 753, 752), (736, 776, 775), (737, 736, 775), (755, 752, 751), (755, 751, 750), (738, 737, 775), (755, 750, 749), (755, 749, 748), (739, 738, 775), (755, 748, 747), (739, 775, 774), (740, 739, 774), (755, 747, 746), (755, 746, 745), (741, 740, 774), (755, 745, 744), (755, 744, 743), (742, 741, 774), (755, 743, 742), (755, 742, 774), (755, 774, 773), (755, 773, 772), (755, 772, 771), (756, 755, 771), (757, 756, 771), (757, 771, 770), (758, 757, 770), (759, 758, 770), (760, 759, 770), (760, 770, 769), (761, 760, 769), (762, 761, 769), (762, 769, 768), (763, 762, 768), (764, 763, 768), (765, 764, 768), (765, 768, 767), (766, 765, 767), (664, 663, 741, 742), (651, 650, 728, 729), (701, 700, 778, 779), (705, 704, 782, 783), (690, 689, 767, 768), (653, 652, 730, 731), (668, 667, 745, 746), (675, 674, 752, 753), (688, 687, 765, 766), (659, 658, 736, 737), (677, 676, 754, 755), (682, 681, 759, 760), (661, 660, 738, 739), (643, 642, 720, 721), (710, 709, 787, 788), (680, 679, 757, 758), (670, 669, 747, 748), (673, 672, 750, 751), (698, 697, 775, 776), (645, 644, 722, 723), (712, 711, 789, 790), (657, 656, 734, 735), (703, 702, 780, 781), (696, 695, 773, 774), (714, 713, 791, 792), (684, 683, 761, 762), (650, 649, 727, 728), (708, 707, 785, 786), (641, 640, 718, 719), (671, 670, 748, 749), (648, 647, 725, 726), (700, 699, 777, 778), (655, 654, 732, 733), (686, 685, 763, 764), (665, 664, 742, 743), (691, 690, 768, 769), (652, 651, 729, 730), (706, 705, 783, 784), (639, 638, 716, 717), (676, 675, 753, 754), (693, 692, 770, 771), (713, 712, 790, 791), (702, 701, 779, 780), (660, 659, 737, 738), (663, 662, 740, 741), (689, 688, 766, 767), (654, 653, 731, 732), (678, 677, 755, 756), (644, 643, 721, 722), (638, 715, 793, 716), (667, 666, 744, 745), (681, 680, 758, 759), (662, 661, 739, 740), (669, 668, 746, 747), (674, 673, 751, 752), (687, 686, 764, 765), (711, 710, 788, 789), (672, 671, 749, 750), (697, 696, 774, 775), (646, 645, 723, 724), (658, 657, 735, 736), (704, 703, 781, 782), (649, 648, 726, 727), (715, 714, 792, 793), (679, 678, 756, 757), (656, 655, 733, 734), (692, 691, 769, 770), (642, 641, 719, 720), (695, 694, 772, 773), (640, 639, 717, 718), (683, 682, 760, 761), (647, 646, 724, 725), (709, 708, 786, 787), (685, 684, 762, 763), (666, 665, 743, 744), (694, 693, 771, 772), (699, 698, 776, 777), (707, 706, 784, 785)])
me_cylinder.polygons.foreach_set('material_index', [0, 0, 0, 0, 0, 0, 0, 0, 0, 0, 0, 0, 0, 0, 0, 0, 0, 0, 0, 0, 0, 0, 0, 0, 0, 0, 0, 0, 0, 0, 0, 0, 0, 0, 0, 0, 0, 0, 0, 0, 0, 0, 0, 0, 0, 0, 0, 0, 0, 0, 0, 0, 0, 0, 0, 0, 0, 0, 0, 0, 0, 0, 0, 0, 0, 0, 0, 0, 0, 0, 0, 0, 0, 0, 0, 0, 0, 0, 0, 0, 0, 0, 0, 0, 0, 0, 0, 0, 0, 0, 0, 0, 0, 0, 0, 0, 0, 0, 0, 0, 0, 0, 0, 0, 0, 0, 0, 0, 0, 0, 0, 0, 0, 0, 0, 0, 0, 0, 0, 0, 0, 0, 0, 0, 0, 0, 0, 0, 0, 0, 0, 0, 0, 0, 0, 0, 0, 0, 0, 0, 0, 0, 0, 0, 0, 0, 0, 0, 0, 0, 0, 0, 0, 0, 0, 0, 0, 0, 0, 0, 0, 0, 0, 0, 0, 0, 0, 0, 0, 0, 0, 0, 0, 0, 0, 0, 0, 0, 0, 0, 0, 0, 0, 0, 0, 0, 0, 0, 0, 0, 0, 0, 0, 0, 0, 0, 0, 0, 0, 0, 0, 0, 0, 0, 0, 0, 0, 0, 0, 0, 0, 0, 0, 0, 0, 0, 0, 0, 0, 0, 0, 0, 0, 0, 0, 0, 0, 0, 0, 0, 0, 0, 0, 0, 0, 0, 0, 0, 0, 0, 0, 0, 0, 0, 0, 0, 0, 0, 0, 0, 0, 0, 0, 0, 0, 0, 0, 0, 0, 0, 0, 0, 0, 0, 0, 0, 0, 0, 0, 0, 0, 0, 0, 0, 0, 0, 0, 0, 0, 0, 0, 0, 0, 0, 0, 0, 0, 0, 0, 0, 0, 0, 0, 0, 0, 0, 0, 0, 0, 0, 0, 0, 0, 0, 0, 0, 0, 0, 0, 0, 0, 0, 0, 0, 0, 0, 0, 0, 0, 0, 0, 0, 0, 0, 0, 0, 0, 0, 0, 0, 0, 0, 0, 0, 0, 0, 0, 0, 0, 0, 0, 0, 0, 0, 0, 0, 0, 0, 0, 0, 0, 0, 0, 0, 0, 0, 0, 0, 0, 0, 0, 0, 0, 0, 0, 1, 1, 1, 1, 1, 1, 1, 1, 1, 1, 1, 1, 1, 1, 1, 1, 1, 1, 1, 1, 1, 1, 1, 1, 1, 1, 1, 1, 1, 1, 1, 1, 1, 1, 1, 1, 1, 1, 1, 1, 1, 1, 1, 1, 1, 1, 1, 1, 1, 1, 1, 1, 1, 1, 1, 1, 1, 1, 1, 1, 1, 1, 1, 1, 1, 1, 1, 1, 1, 1, 1, 1, 1, 1, 1, 1, 1, 1, 1, 1, 1, 1, 1, 1, 1, 1, 1, 1, 1, 1, 1, 1, 1, 1, 1, 1, 1, 1, 1, 1, 1, 1, 1, 1, 1, 1, 1, 1, 1, 1, 1, 1, 1, 1, 1, 1, 1, 1, 1, 1, 1, 1, 1, 1, 1, 1, 1, 1, 1, 1, 1, 1, 1, 1, 1, 1, 1, 1, 1, 1, 1, 1, 1, 1, 1, 1, 1, 1, 1, 1, 1, 1, 1, 1, 1, 1, 1, 1, 1, 1, 1, 1, 1, 1, 1, 1, 1, 1, 1, 1, 1, 1, 1, 1, 1, 1, 1, 1, 1, 1, 1, 1, 1, 1, 1, 1, 1, 1, 1, 1, 1, 1, 1, 1, 1, 1, 1, 1, 1, 1, 1, 1, 1, 1, 1, 1, 1, 1, 1, 1, 1, 1, 1, 1, 1, 1, 1, 1, 1, 1, 1, 1, 1, 1, 1, 1, 1, 1, 1, 1, 1, 1, 1, 1, 1, 1, 1, 1, 1, 1, 1, 1, 1, 1, 1, 1, 1, 1, 1, 1, 1, 1, 1, 1, 1, 1, 1, 1, 1, 1, 1, 1, 1, 1, 1, 1, 1, 1, 1, 1, 1, 1, 1, 1, 1, 1, 1, 1, 1, 1, 1, 1, 1, 1, 1, 1, 1, 1, 1, 1, 1, 1, 1, 1, 1, 1, 1, 1, 1, 1, 1, 1, 1, 1, 1, 1, 1, 1, 1, 1, 1, 1, 1, 1, 1, 1, 1, 1, 1, 1, 1, 1, 1, 1, 1, 1, 1, 1, 1, 1, 1, 1, 1, 1, 1, 1, 1, 1, 1, 1, 1, 1, 1, 1, 1, 1, 1, 1, 1, 1, 1, 1, 1, 1, 1, 1, 1, 1, 1, 1, 1, 1, 1, 2, 2, 2, 2, 2, 2, 2, 2, 2, 2, 2, 2, 2, 2, 2, 2, 2, 2, 2, 2, 2, 2, 2, 2, 2, 2, 2, 2, 2, 2, 2, 2, 2, 2, 2, 2, 2, 2, 2, 2, 2, 2, 2, 2, 2, 2, 2, 2, 2, 2, 2, 2, 2, 2, 2, 2, 2, 2, 2, 2, 2, 2, 2, 2, 2, 2, 2, 2, 2, 2, 2, 2, 2, 2, 2, 2, 2, 2, 2, 2, 2, 2, 2, 2, 2, 2, 2, 2, 2, 2, 2, 2, 2, 2, 2, 2, 2, 2, 2, 2, 2, 2, 2, 2, 2, 2, 2, 2, 2, 2, 2, 2, 2, 2, 2, 2, 2, 2, 2, 2, 2, 2, 2, 2, 2, 2, 2, 2, 2, 2, 2, 2, 2, 2, 2, 2, 2, 2, 2, 2, 2, 2, 2, 2, 2, 2, 2, 2, 2, 2, 2, 2, 2, 2, 2, 2, 2, 2, 2, 2, 2, 2, 2, 2, 2, 2, 2, 2, 2, 2, 2, 2, 2, 2, 2, 2, 2, 2, 2, 2, 2, 2, 2, 2, 2, 2, 2, 2, 2, 2, 2, 2, 2, 2, 2, 2, 2, 2, 2, 2, 2, 2, 2, 2, 2, 2, 2, 2, 2, 2, 2, 2, 2, 2, 2, 2, 2, 2, 2, 2, 2, 2, 2, 2, 2, 2, 2, 2, 2, 2])
me_cylinder.materials.append(mat_material_001)
me_cylinder.materials.append(mat_material_005)
me_cylinder.materials.append(mat_material_008)
me_cylinder.use_remesh_preserve_volume = False
me_cylinder.use_remesh_preserve_attributes = False
me_cylinder.use_mirror_vertex_groups = False
me_cylinder.update()

# ---- objects
ob_cylinder = bpy.data.objects.new('Cylinder', me_cylinder)

# ---- transforms, parenting, visibility, modifiers, constraints
ob_cylinder.location = (0.0, 0.0, -0.4)
ob_cylinder.scale = (1.25, 1.25, 0.4)
ob_cylinder.lineart.crease_threshold = 0.0

# ---- collection membership
col_collection_1.objects.link(ob_cylinder)

# ---- scene / render settings (as saved in the file)
scene.frame_start = 1; scene.frame_end = 250; scene.frame_set(1)
scene.render.engine = 'CYCLES'
scene.render.resolution_percentage = 50
scene.render.dither_intensity = 0.0
scene.cycles.use_denoising = False
scene.cycles.samples = 128
scene.cycles.sampling_pattern = 'TABULATED_SOBOL'
scene.cycles.use_adaptive_sampling = False
scene.cycles.use_light_tree = False
scene.cycles.blur_glossy = 0.0
scene.cycles.sample_clamp_indirect = 0.0
scene.view_settings.view_transform = 'Standard'
bpy.context.view_layer.update()

# ---- added for rendering (the .blend has no active camera and no usable light): camera, sun
cam_auto = bpy.data.cameras.new('AutoCamera')
cam_auto.lens = 50.0
cam_auto.sensor_width = 36.0
cam_auto.clip_end = 1000.0
ob_auto_camera = bpy.data.objects.new('AutoCamera', cam_auto)
scene.collection.objects.link(ob_auto_camera)
ob_auto_camera.location = (2.55493, -2.81683, 1.65395)
ob_auto_camera.rotation_euler = (1.09748, -7.21219e-08, 0.694738)
scene.camera = ob_auto_camera
light_auto_sun = bpy.data.lights.new('AutoSun', 'SUN')
light_auto_sun.energy = 3.0
light_auto_sun.angle = 0.0523599
ob_auto_sun = bpy.data.objects.new('AutoSun', light_auto_sun)
scene.collection.objects.link(ob_auto_sun)
ob_auto_sun.rotation_euler = (0.872665, 0.174533, 0.523599)
bpy.context.view_layer.update()
